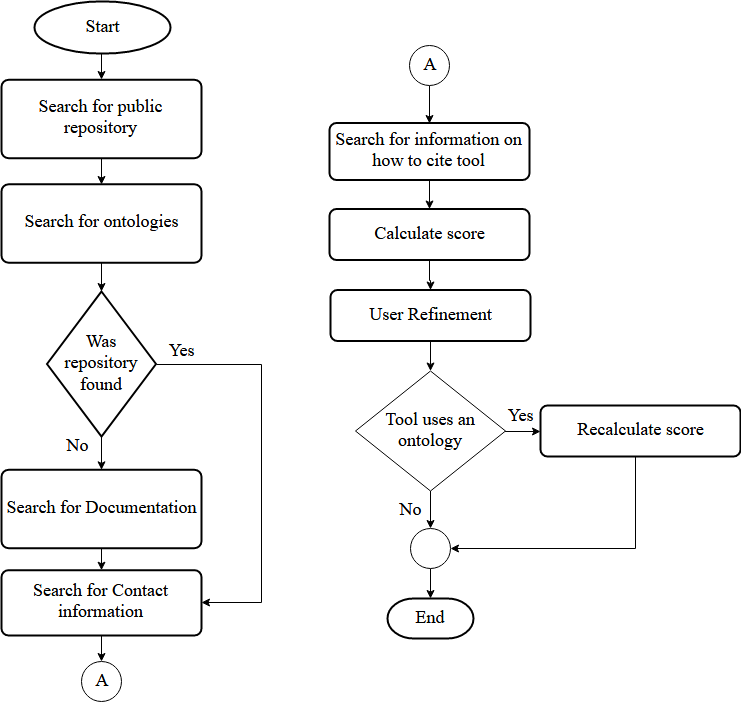

The diagram above was exported from draw.io. Its source (the exported page's mxGraphModel, read from the mxfile embedded in the PNG):
<mxGraphModel dx="1259" dy="1938" grid="1" gridSize="10" guides="1" tooltips="1" connect="1" arrows="1" fold="1" page="1" pageScale="1" pageWidth="827" pageHeight="1169" math="0" shadow="0">
  <root>
    <mxCell id="0" />
    <mxCell id="1" parent="0" />
    <mxCell id="yX8drsJQDfKgNDy7Ixjq-33" style="edgeStyle=orthogonalEdgeStyle;rounded=0;orthogonalLoop=1;jettySize=auto;html=1;exitX=0.5;exitY=1;exitDx=0;exitDy=0;entryX=0.5;entryY=0;entryDx=0;entryDy=0;fontFamily=Times New Roman;fontSize=18;" edge="1" parent="1" source="yX8drsJQDfKgNDy7Ixjq-34" target="yX8drsJQDfKgNDy7Ixjq-42">
      <mxGeometry relative="1" as="geometry" />
    </mxCell>
    <mxCell id="yX8drsJQDfKgNDy7Ixjq-34" value="Search for public repository" style="rounded=1;whiteSpace=wrap;html=1;absoluteArcSize=1;arcSize=14;strokeWidth=2;fontSize=18;fontFamily=Times New Roman;" vertex="1" parent="1">
      <mxGeometry x="-260" y="-441.66929133858275" width="200" height="78.33070866141733" as="geometry" />
    </mxCell>
    <mxCell id="yX8drsJQDfKgNDy7Ixjq-35" value="" style="edgeStyle=orthogonalEdgeStyle;rounded=0;orthogonalLoop=1;jettySize=auto;html=1;fontFamily=Times New Roman;fontSize=18;entryX=0.5;entryY=0;entryDx=0;entryDy=0;" edge="1" parent="1" source="yX8drsJQDfKgNDy7Ixjq-36" target="yX8drsJQDfKgNDy7Ixjq-62">
      <mxGeometry relative="1" as="geometry">
        <mxPoint x="-160" y="193.98031496063004" as="targetPoint" />
      </mxGeometry>
    </mxCell>
    <mxCell id="yX8drsJQDfKgNDy7Ixjq-36" value="Search for Contact information" style="rounded=1;whiteSpace=wrap;html=1;absoluteArcSize=1;arcSize=14;strokeWidth=2;fontSize=18;fontFamily=Times New Roman;" vertex="1" parent="1">
      <mxGeometry x="-260" y="48.70472440944877" width="200" height="65.27559055118111" as="geometry" />
    </mxCell>
    <mxCell id="yX8drsJQDfKgNDy7Ixjq-37" value="" style="edgeStyle=orthogonalEdgeStyle;rounded=0;orthogonalLoop=1;jettySize=auto;html=1;fontFamily=Times New Roman;fontSize=18;" edge="1" parent="1" source="yX8drsJQDfKgNDy7Ixjq-38" target="yX8drsJQDfKgNDy7Ixjq-51">
      <mxGeometry relative="1" as="geometry" />
    </mxCell>
    <mxCell id="yX8drsJQDfKgNDy7Ixjq-38" value="Search for information on how to cite tool" style="rounded=1;whiteSpace=wrap;html=1;absoluteArcSize=1;arcSize=14;strokeWidth=2;fontSize=18;fontFamily=Times New Roman;" vertex="1" parent="1">
      <mxGeometry x="68" y="-398.5" width="200" height="57" as="geometry" />
    </mxCell>
    <mxCell id="yX8drsJQDfKgNDy7Ixjq-39" style="edgeStyle=orthogonalEdgeStyle;rounded=0;orthogonalLoop=1;jettySize=auto;html=1;exitX=0.5;exitY=1;exitDx=0;exitDy=0;exitPerimeter=0;entryX=0.5;entryY=0;entryDx=0;entryDy=0;fontFamily=Times New Roman;fontSize=18;" edge="1" parent="1" source="yX8drsJQDfKgNDy7Ixjq-40" target="yX8drsJQDfKgNDy7Ixjq-34">
      <mxGeometry relative="1" as="geometry" />
    </mxCell>
    <mxCell id="yX8drsJQDfKgNDy7Ixjq-40" value="Start" style="strokeWidth=2;html=1;shape=mxgraph.flowchart.start_1;whiteSpace=wrap;fontSize=18;fontFamily=Times New Roman;" vertex="1" parent="1">
      <mxGeometry x="-227" y="-520" width="136" height="52.22047244094489" as="geometry" />
    </mxCell>
    <mxCell id="yX8drsJQDfKgNDy7Ixjq-41" value="" style="edgeStyle=orthogonalEdgeStyle;rounded=0;orthogonalLoop=1;jettySize=auto;html=1;fontFamily=Times New Roman;fontSize=18;" edge="1" parent="1" source="yX8drsJQDfKgNDy7Ixjq-42" target="yX8drsJQDfKgNDy7Ixjq-47">
      <mxGeometry relative="1" as="geometry" />
    </mxCell>
    <mxCell id="yX8drsJQDfKgNDy7Ixjq-42" value="Search for ontologies" style="rounded=1;whiteSpace=wrap;html=1;absoluteArcSize=1;arcSize=14;strokeWidth=2;fontSize=18;fontFamily=Times New Roman;" vertex="1" parent="1">
      <mxGeometry x="-260" y="-337.16929133858275" width="200" height="78.33070866141733" as="geometry" />
    </mxCell>
    <mxCell id="yX8drsJQDfKgNDy7Ixjq-43" value="" style="edgeStyle=orthogonalEdgeStyle;rounded=0;orthogonalLoop=1;jettySize=auto;html=1;fontFamily=Times New Roman;fontSize=18;" edge="1" parent="1" source="yX8drsJQDfKgNDy7Ixjq-44" target="yX8drsJQDfKgNDy7Ixjq-36">
      <mxGeometry relative="1" as="geometry" />
    </mxCell>
    <mxCell id="yX8drsJQDfKgNDy7Ixjq-44" value="Search for Documentation" style="rounded=1;whiteSpace=wrap;html=1;absoluteArcSize=1;arcSize=14;strokeWidth=2;fontSize=18;fontFamily=Times New Roman;" vertex="1" parent="1">
      <mxGeometry x="-260" y="-51.66929133858275" width="200" height="78.33070866141733" as="geometry" />
    </mxCell>
    <mxCell id="yX8drsJQDfKgNDy7Ixjq-45" value="" style="edgeStyle=orthogonalEdgeStyle;rounded=0;orthogonalLoop=1;jettySize=auto;html=1;fontFamily=Times New Roman;fontSize=18;" edge="1" parent="1" source="yX8drsJQDfKgNDy7Ixjq-47" target="yX8drsJQDfKgNDy7Ixjq-44">
      <mxGeometry relative="1" as="geometry" />
    </mxCell>
    <mxCell id="yX8drsJQDfKgNDy7Ixjq-46" style="edgeStyle=orthogonalEdgeStyle;rounded=0;orthogonalLoop=1;jettySize=auto;html=1;exitX=1;exitY=0.5;exitDx=0;exitDy=0;exitPerimeter=0;fontFamily=Times New Roman;fontSize=18;entryX=1;entryY=0.5;entryDx=0;entryDy=0;" edge="1" parent="1" source="yX8drsJQDfKgNDy7Ixjq-47" target="yX8drsJQDfKgNDy7Ixjq-36">
      <mxGeometry relative="1" as="geometry">
        <mxPoint x="30" y="80" as="targetPoint" />
        <Array as="points">
          <mxPoint y="-157" />
          <mxPoint y="81" />
        </Array>
      </mxGeometry>
    </mxCell>
    <mxCell id="yX8drsJQDfKgNDy7Ixjq-47" value="Was repository found" style="strokeWidth=2;html=1;shape=mxgraph.flowchart.decision;whiteSpace=wrap;fontFamily=Times New Roman;fontSize=18;" vertex="1" parent="1">
      <mxGeometry x="-214.5" y="-230" width="109" height="145" as="geometry" />
    </mxCell>
    <mxCell id="yX8drsJQDfKgNDy7Ixjq-48" value="No" style="text;html=1;strokeColor=none;fillColor=none;align=center;verticalAlign=middle;whiteSpace=wrap;rounded=0;fontFamily=Times New Roman;fontSize=18;" vertex="1" parent="1">
      <mxGeometry x="129" y="-21.5" width="40" height="20" as="geometry" />
    </mxCell>
    <mxCell id="yX8drsJQDfKgNDy7Ixjq-49" value="Yes" style="text;html=1;strokeColor=none;fillColor=none;align=center;verticalAlign=middle;whiteSpace=wrap;rounded=0;fontFamily=Times New Roman;fontSize=18;" vertex="1" parent="1">
      <mxGeometry x="-100" y="-180" width="40" height="20" as="geometry" />
    </mxCell>
    <mxCell id="yX8drsJQDfKgNDy7Ixjq-50" value="" style="edgeStyle=orthogonalEdgeStyle;rounded=0;orthogonalLoop=1;jettySize=auto;html=1;fontFamily=Times New Roman;fontSize=18;" edge="1" parent="1" source="yX8drsJQDfKgNDy7Ixjq-51" target="yX8drsJQDfKgNDy7Ixjq-53">
      <mxGeometry relative="1" as="geometry" />
    </mxCell>
    <mxCell id="yX8drsJQDfKgNDy7Ixjq-51" value="Calculate score" style="rounded=1;whiteSpace=wrap;html=1;absoluteArcSize=1;arcSize=14;strokeWidth=2;fontSize=18;fontFamily=Times New Roman;" vertex="1" parent="1">
      <mxGeometry x="68" y="-312.5" width="200" height="51" as="geometry" />
    </mxCell>
    <mxCell id="yX8drsJQDfKgNDy7Ixjq-52" value="" style="edgeStyle=orthogonalEdgeStyle;rounded=0;orthogonalLoop=1;jettySize=auto;html=1;fontFamily=Times New Roman;fontSize=18;" edge="1" parent="1" source="yX8drsJQDfKgNDy7Ixjq-53" target="yX8drsJQDfKgNDy7Ixjq-56">
      <mxGeometry relative="1" as="geometry" />
    </mxCell>
    <mxCell id="yX8drsJQDfKgNDy7Ixjq-53" value="User Refinement" style="rounded=1;whiteSpace=wrap;html=1;absoluteArcSize=1;arcSize=14;strokeWidth=2;fontSize=18;fontFamily=Times New Roman;" vertex="1" parent="1">
      <mxGeometry x="69" y="-231.5" width="200" height="51" as="geometry" />
    </mxCell>
    <mxCell id="yX8drsJQDfKgNDy7Ixjq-54" value="" style="edgeStyle=orthogonalEdgeStyle;rounded=0;orthogonalLoop=1;jettySize=auto;html=1;fontFamily=Times New Roman;fontSize=18;" edge="1" parent="1" source="yX8drsJQDfKgNDy7Ixjq-56" target="yX8drsJQDfKgNDy7Ixjq-58">
      <mxGeometry relative="1" as="geometry" />
    </mxCell>
    <mxCell id="yX8drsJQDfKgNDy7Ixjq-55" value="" style="edgeStyle=orthogonalEdgeStyle;rounded=0;orthogonalLoop=1;jettySize=auto;html=1;fontFamily=Times New Roman;fontSize=18;" edge="1" parent="1" source="yX8drsJQDfKgNDy7Ixjq-56">
      <mxGeometry relative="1" as="geometry">
        <mxPoint x="169" y="7" as="targetPoint" />
      </mxGeometry>
    </mxCell>
    <mxCell id="yX8drsJQDfKgNDy7Ixjq-56" value="Tool uses an ontology" style="rhombus;whiteSpace=wrap;html=1;fontFamily=Times New Roman;fontSize=18;" vertex="1" parent="1">
      <mxGeometry x="94" y="-150.5" width="150" height="120" as="geometry" />
    </mxCell>
    <mxCell id="yX8drsJQDfKgNDy7Ixjq-57" value="" style="edgeStyle=orthogonalEdgeStyle;rounded=0;orthogonalLoop=1;jettySize=auto;html=1;fontFamily=Times New Roman;fontSize=18;entryX=1;entryY=0.5;entryDx=0;entryDy=0;" edge="1" parent="1" source="yX8drsJQDfKgNDy7Ixjq-58" target="yX8drsJQDfKgNDy7Ixjq-60">
      <mxGeometry relative="1" as="geometry">
        <mxPoint x="379" y="15" as="targetPoint" />
        <Array as="points">
          <mxPoint x="374" y="27" />
        </Array>
      </mxGeometry>
    </mxCell>
    <mxCell id="yX8drsJQDfKgNDy7Ixjq-58" value="Recalculate score" style="rounded=1;whiteSpace=wrap;html=1;absoluteArcSize=1;arcSize=14;strokeWidth=2;fontSize=18;fontFamily=Times New Roman;" vertex="1" parent="1">
      <mxGeometry x="279" y="-116" width="200" height="51" as="geometry" />
    </mxCell>
    <mxCell id="yX8drsJQDfKgNDy7Ixjq-59" value="" style="edgeStyle=orthogonalEdgeStyle;rounded=0;orthogonalLoop=1;jettySize=auto;html=1;fontFamily=Times New Roman;fontSize=18;" edge="1" parent="1" source="yX8drsJQDfKgNDy7Ixjq-60" target="yX8drsJQDfKgNDy7Ixjq-61">
      <mxGeometry relative="1" as="geometry" />
    </mxCell>
    <mxCell id="yX8drsJQDfKgNDy7Ixjq-60" value="" style="ellipse;whiteSpace=wrap;html=1;aspect=fixed;fontFamily=Times New Roman;fontSize=18;" vertex="1" parent="1">
      <mxGeometry x="149" y="7" width="40" height="40" as="geometry" />
    </mxCell>
    <mxCell id="yX8drsJQDfKgNDy7Ixjq-61" value="End" style="strokeWidth=2;html=1;shape=mxgraph.flowchart.terminator;whiteSpace=wrap;fontFamily=Times New Roman;fontSize=18;" vertex="1" parent="1">
      <mxGeometry x="126" y="77" width="86" height="40" as="geometry" />
    </mxCell>
    <mxCell id="yX8drsJQDfKgNDy7Ixjq-62" value="A" style="ellipse;whiteSpace=wrap;html=1;aspect=fixed;fontFamily=Times New Roman;fontSize=18;" vertex="1" parent="1">
      <mxGeometry x="-180" y="140" width="40" height="40" as="geometry" />
    </mxCell>
    <mxCell id="yX8drsJQDfKgNDy7Ixjq-63" style="edgeStyle=orthogonalEdgeStyle;rounded=0;orthogonalLoop=1;jettySize=auto;html=1;exitX=0.5;exitY=1;exitDx=0;exitDy=0;entryX=0.5;entryY=0;entryDx=0;entryDy=0;fontFamily=Times New Roman;fontSize=18;" edge="1" parent="1" source="yX8drsJQDfKgNDy7Ixjq-64" target="yX8drsJQDfKgNDy7Ixjq-38">
      <mxGeometry relative="1" as="geometry" />
    </mxCell>
    <mxCell id="yX8drsJQDfKgNDy7Ixjq-64" value="A" style="ellipse;whiteSpace=wrap;html=1;aspect=fixed;fontFamily=Times New Roman;fontSize=18;" vertex="1" parent="1">
      <mxGeometry x="148" y="-476.5" width="40" height="40" as="geometry" />
    </mxCell>
    <mxCell id="yX8drsJQDfKgNDy7Ixjq-65" value="Yes" style="text;html=1;strokeColor=none;fillColor=none;align=center;verticalAlign=middle;whiteSpace=wrap;rounded=0;fontFamily=Times New Roman;fontSize=18;" vertex="1" parent="1">
      <mxGeometry x="239" y="-115" width="40" height="20" as="geometry" />
    </mxCell>
    <mxCell id="yX8drsJQDfKgNDy7Ixjq-66" value="No" style="text;html=1;strokeColor=none;fillColor=none;align=center;verticalAlign=middle;whiteSpace=wrap;rounded=0;fontFamily=Times New Roman;fontSize=18;" vertex="1" parent="1">
      <mxGeometry x="-204.5" y="-85" width="40" height="20" as="geometry" />
    </mxCell>
  </root>
</mxGraphModel>